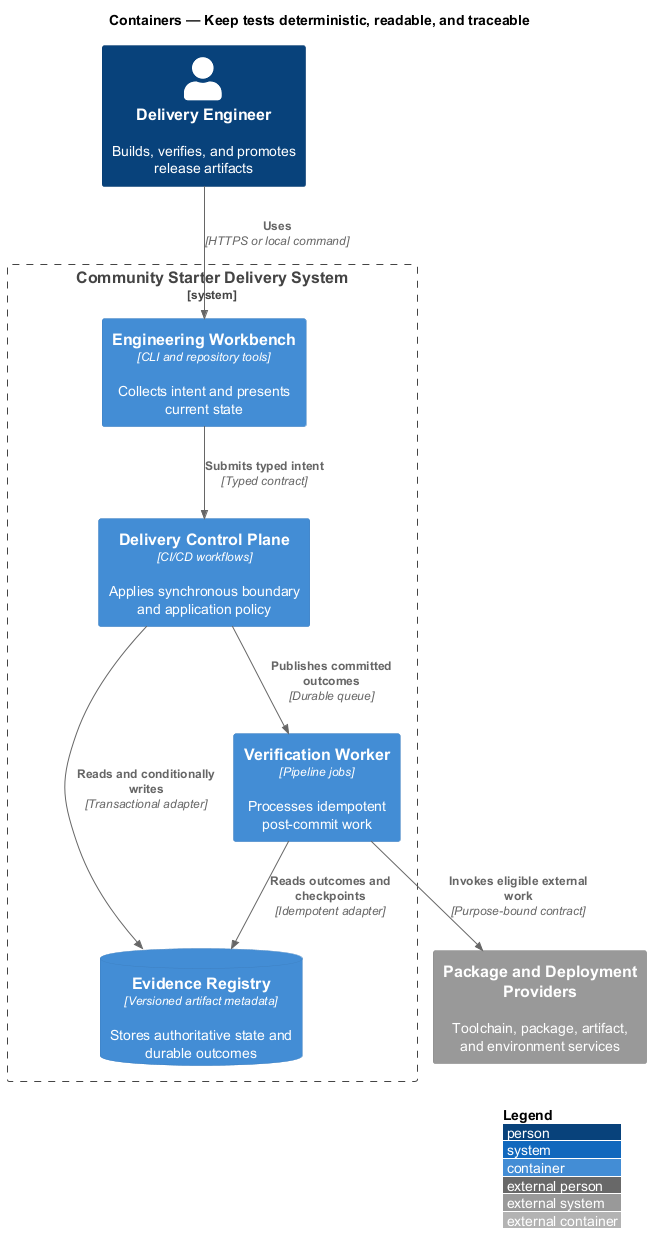

The diagram above was rendered by PlantUML. Its source (embedded in the PNG):
@startuml
!include <C4/C4_Container>
LAYOUT_WITH_LEGEND()
title Containers — Keep tests deterministic, readable, and traceable

Person(actor, "Delivery Engineer", "Builds, verifies, and promotes release artifacts")
System_Ext(external, "Package and Deployment Providers", "Toolchain, package, artifact, and environment services")
System_Boundary(system, "Community Starter Delivery System") {
  Container(frontend, "Engineering Workbench", "CLI and repository tools", "Collects intent and presents current state")
  Container(backend, "Delivery Control Plane", "CI/CD workflows", "Applies synchronous boundary and application policy")
  Container(worker, "Verification Worker", "Pipeline jobs", "Processes idempotent post-commit work")
  ContainerDb(store, "Evidence Registry", "Versioned artifact metadata", "Stores authoritative state and durable outcomes")
}

Rel(actor, frontend, "Uses", "HTTPS or local command")
Rel(frontend, backend, "Submits typed intent", "Typed contract")
Rel(backend, store, "Reads and conditionally writes", "Transactional adapter")
Rel(backend, worker, "Publishes committed outcomes", "Durable queue")
Rel(worker, store, "Reads outcomes and checkpoints", "Idempotent adapter")
Rel(worker, external, "Invokes eligible external work", "Purpose-bound contract")
@enduml